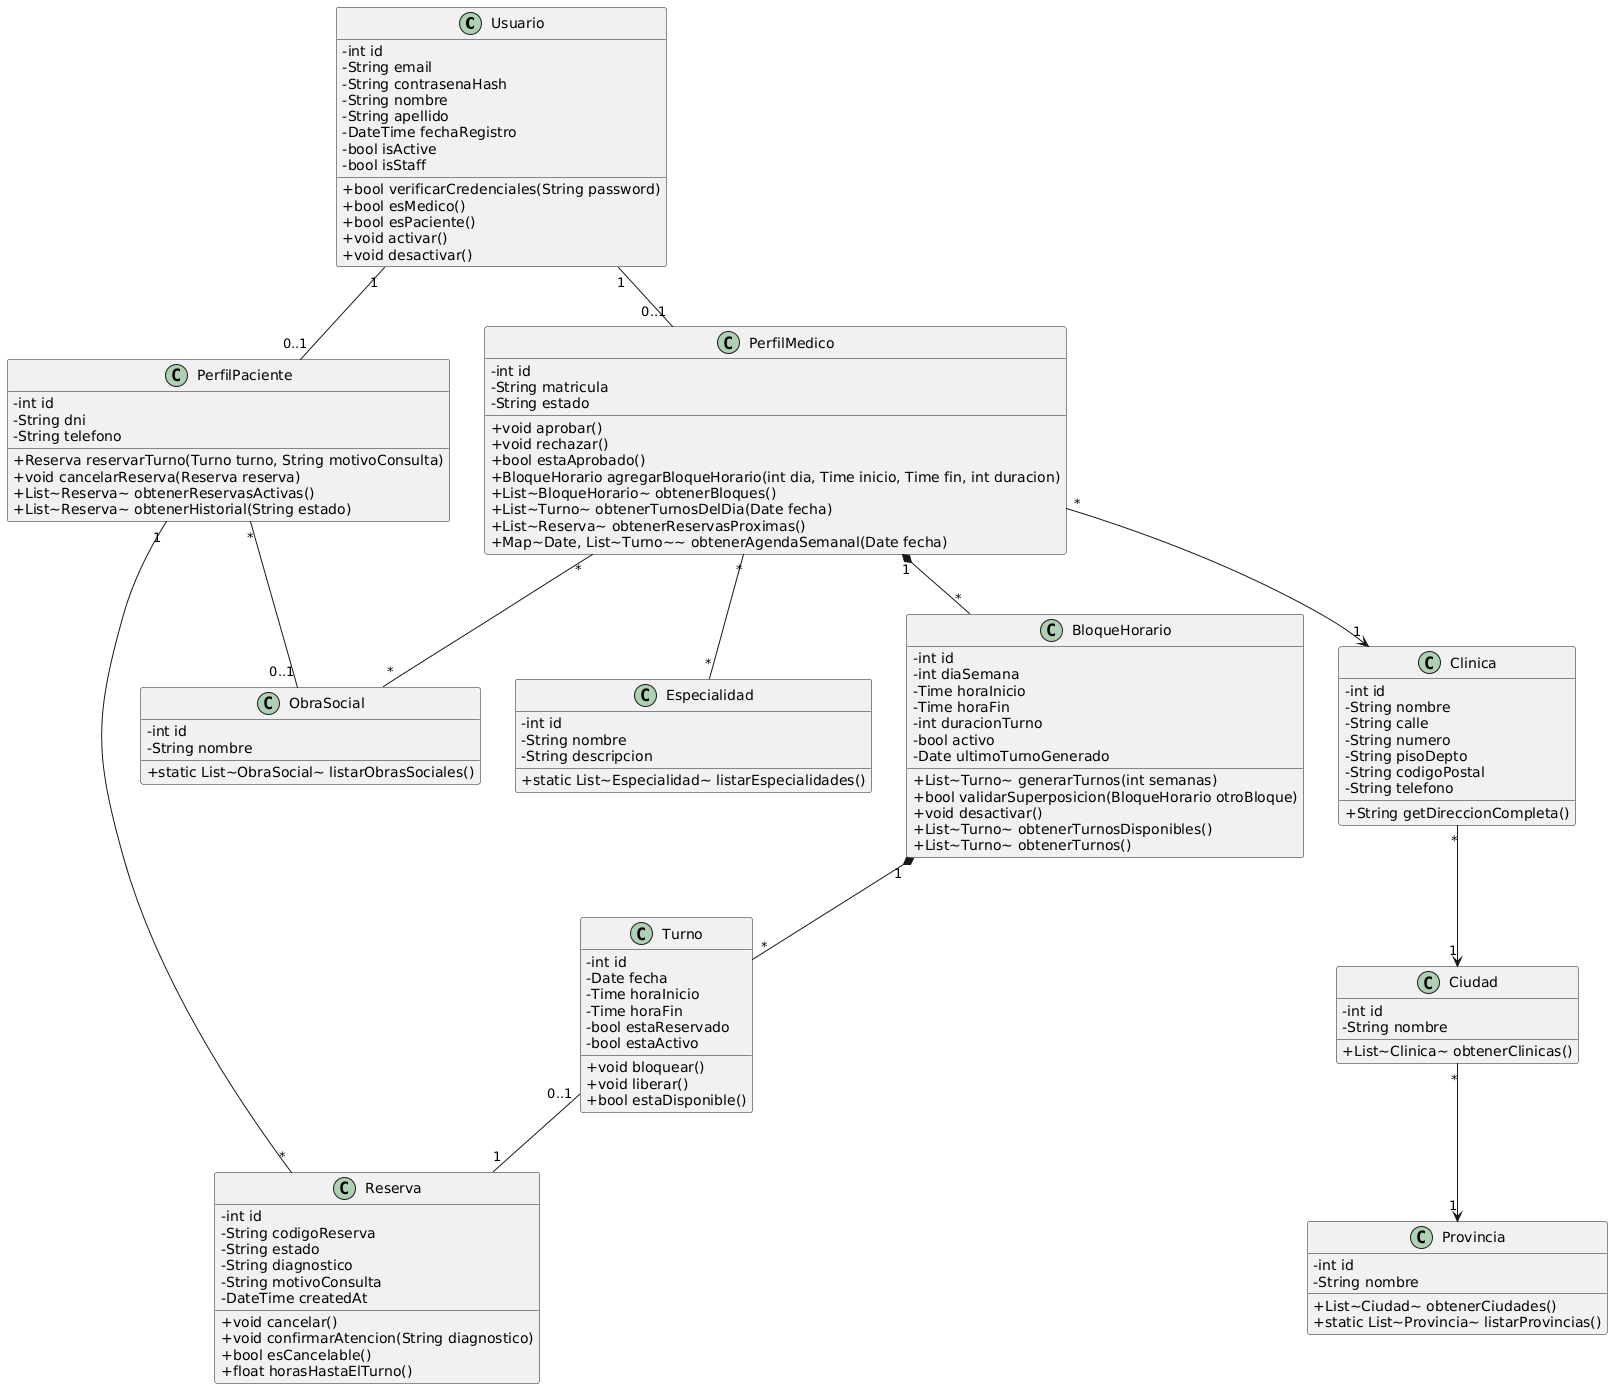

The diagram above was rendered by PlantUML. Its source (embedded in the PNG):
@startuml
skinparam classAttributeIconSize 0

class Usuario {
    -int id
    -String email
    -String contrasenaHash
    -String nombre
    -String apellido
    -DateTime fechaRegistro
    -bool isActive
    -bool isStaff

    +bool verificarCredenciales(String password)
    +bool esMedico()
    +bool esPaciente()
    +void activar()
    +void desactivar()
}

class PerfilPaciente {
    -int id
    -String dni
    -String telefono

    +Reserva reservarTurno(Turno turno, String motivoConsulta)
    +void cancelarReserva(Reserva reserva)
    +List~Reserva~ obtenerReservasActivas()
    +List~Reserva~ obtenerHistorial(String estado)
}

class PerfilMedico {
    -int id
    -String matricula
    -String estado

    +void aprobar()
    +void rechazar()
    +bool estaAprobado()
    +BloqueHorario agregarBloqueHorario(int dia, Time inicio, Time fin, int duracion)
    +List~BloqueHorario~ obtenerBloques()
    +List~Turno~ obtenerTurnosDelDia(Date fecha)
    +List~Reserva~ obtenerReservasProximas()
    +Map~Date, List~Turno~~ obtenerAgendaSemanal(Date fecha)
}

class Clinica {
    -int id
    -String nombre
    -String calle
    -String numero
    -String pisoDepto
    -String codigoPostal
    -String telefono

    +String getDireccionCompleta()
}

class Ciudad {
    -int id
    -String nombre

    +List~Clinica~ obtenerClinicas()
}

class Provincia {
    -int id
    -String nombre

    +List~Ciudad~ obtenerCiudades()
    +static List~Provincia~ listarProvincias()
}

class BloqueHorario {
    -int id
    -int diaSemana
    -Time horaInicio
    -Time horaFin
    -int duracionTurno
    -bool activo
    -Date ultimoTurnoGenerado

    +List~Turno~ generarTurnos(int semanas)
    +bool validarSuperposicion(BloqueHorario otroBloque)
    +void desactivar()
    +List~Turno~ obtenerTurnosDisponibles()
    +List~Turno~ obtenerTurnos()
}

class Turno {
    -int id
    -Date fecha
    -Time horaInicio
    -Time horaFin
    -bool estaReservado
    -bool estaActivo

    +void bloquear()
    +void liberar()
    +bool estaDisponible()
}

class Reserva {
    -int id
    -String codigoReserva
    -String estado
    -String diagnostico
    -String motivoConsulta
    -DateTime createdAt

    +void cancelar()
    +void confirmarAtencion(String diagnostico)
    +bool esCancelable()
    +float horasHastaElTurno()
}

class Especialidad {
    -int id
    -String nombre
    -String descripcion

    +static List~Especialidad~ listarEspecialidades()
}

class ObraSocial {
    -int id
    -String nombre

    +static List~ObraSocial~ listarObrasSociales()
}

' ---- Relaciones ----
Usuario "1" -- "0..1" PerfilPaciente
Usuario "1" -- "0..1" PerfilMedico

PerfilPaciente "*" -- "0..1" ObraSocial

PerfilMedico "*" -- "*" Especialidad
PerfilMedico "*" -- "*" ObraSocial

PerfilMedico "*" --> "1" Clinica
Clinica "*" --> "1" Ciudad
Ciudad "*" --> "1" Provincia

PerfilMedico "1" *-- "*" BloqueHorario
BloqueHorario "1" *-- "*" Turno

Turno "0..1" -- "1" Reserva
PerfilPaciente "1" -- "*" Reserva
@enduml